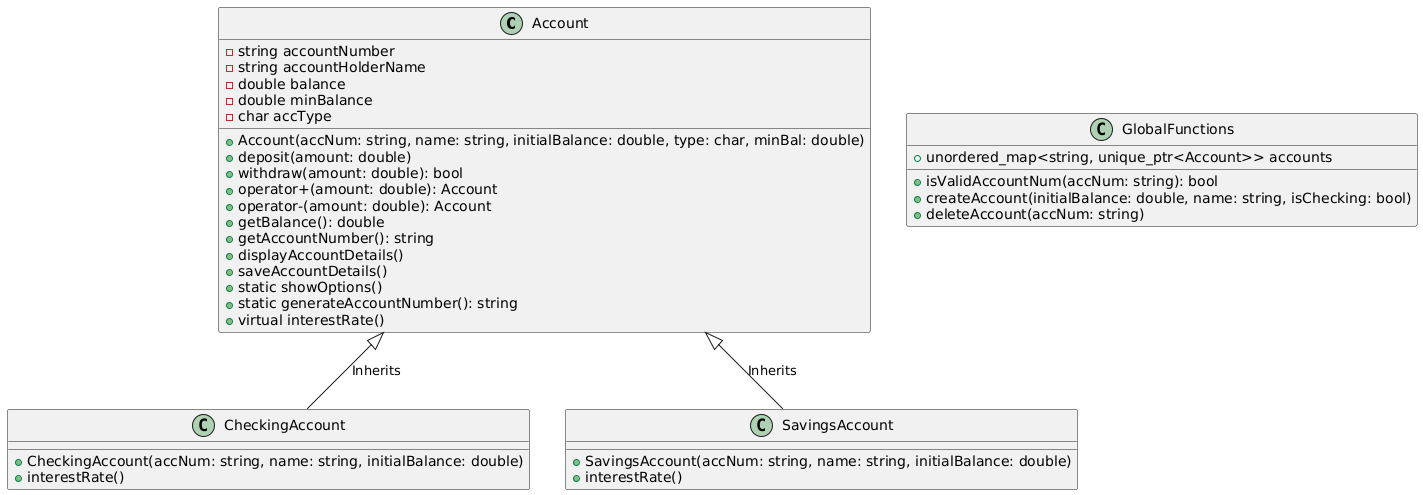

The diagram above was rendered by PlantUML. Its source (embedded in the PNG):
@startuml
class Account {
    - string accountNumber
    - string accountHolderName
    - double balance
    - double minBalance
    - char accType
    + Account(accNum: string, name: string, initialBalance: double, type: char, minBal: double)
    + deposit(amount: double)
    + withdraw(amount: double): bool
    + operator+(amount: double): Account
    + operator-(amount: double): Account
    + getBalance(): double
    + getAccountNumber(): string
    + displayAccountDetails()
    + saveAccountDetails()
    + static showOptions()
    + static generateAccountNumber(): string
    + virtual interestRate()
}

class CheckingAccount {
    + CheckingAccount(accNum: string, name: string, initialBalance: double)
    + interestRate()
}

class SavingsAccount {
    + SavingsAccount(accNum: string, name: string, initialBalance: double)
    + interestRate()
}

Account <|-- CheckingAccount : Inherits
Account <|-- SavingsAccount : Inherits

class GlobalFunctions {
    + unordered_map<string, unique_ptr<Account>> accounts
    + isValidAccountNum(accNum: string): bool
    + createAccount(initialBalance: double, name: string, isChecking: bool)
    + deleteAccount(accNum: string)
}
@enduml